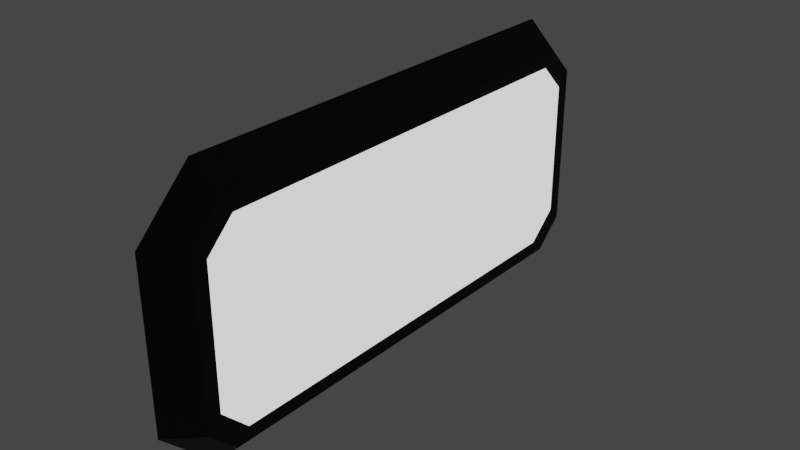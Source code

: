 # Source: Light.blend  (saved by Blender 3.6.11; exported with 4.5.12 LTS)
import bpy
from mathutils import Matrix  # noqa: F401  (used for matrix-valued properties, if any)

bpy.ops.wm.read_factory_settings(use_empty=True)
scene = bpy.context.scene
scene.name = 'Scene'

# ---- collections
col_collection = bpy.data.collections.new('Collection'); scene.collection.children.link(col_collection)

# ---- materials (node trees are filled in below, after node groups)
mat_base = bpy.data.materials.new('Base')
mat_base.alpha_threshold = 0.0
mat_base.use_transparent_shadow = False
mat_base.roughness = 0.5
mat_base.line_color = (0.0, 0.0, 0.0, 1.0)
mat_emmisive = bpy.data.materials.new('Emmisive')
mat_emmisive.use_transparent_shadow = False

# ---- material node trees
mat_base.use_nodes = True; mat_base.node_tree.nodes.clear()
_N = mat_base.node_tree.nodes; _L = mat_base.node_tree.links
n0 = _N.new('ShaderNodeOutputMaterial'); n0.name = 'Material Output'; n0.location = (300, 300)
n1 = _N.new('ShaderNodeBsdfPrincipled'); n1.name = 'Principled BSDF'; n1.location = (10, 300)
n1.distribution = 'GGX'
n1.subsurface_method = 'RANDOM_WALK_SKIN'
n1.inputs[0].default_value = (0.0, 0.0, 0.0, 1.0)
n1.inputs[1].default_value = 0.25
n1.inputs[3].default_value = 1.45
n1.inputs[27].default_value = (0.0, 0.0, 0.0, 1.0)
n1.inputs[28].default_value = 1.0
_L.new(n1.outputs[0], n0.inputs[0])
n0.is_active_output = True
mat_emmisive.use_nodes = True; mat_emmisive.node_tree.nodes.clear()
_N = mat_emmisive.node_tree.nodes; _L = mat_emmisive.node_tree.links
n0 = _N.new('ShaderNodeBsdfPrincipled'); n0.name = 'Principled BSDF'; n0.location = (10, 300)
n0.distribution = 'GGX'
n0.subsurface_method = 'RANDOM_WALK_SKIN'
n0.inputs[3].default_value = 1.45
n0.inputs[28].default_value = 1.0
n1 = _N.new('ShaderNodeOutputMaterial'); n1.name = 'Material Output'; n1.location = (300, 300)
_L.new(n0.outputs[0], n1.inputs[0])
n1.is_active_output = True

# ---- world
world_world = bpy.data.worlds.new('World'); scene.world = world_world
world_world.use_nodes = True; world_world.node_tree.nodes.clear()
_N = world_world.node_tree.nodes; _L = world_world.node_tree.links
n0 = _N.new('ShaderNodeOutputWorld'); n0.name = 'World Output'; n0.location = (300, 300)
n1 = _N.new('ShaderNodeBackground'); n1.name = 'Background'; n1.location = (10, 300)
n1.inputs[0].default_value = (0.05088, 0.05088, 0.05088, 1.0)
_L.new(n1.outputs[0], n0.inputs[0])
n0.is_active_output = True
world_world.color = (0.05088, 0.05088, 0.05088)
world_world.use_sun_shadow = False
world_world.sun_shadow_jitter_overblur = 0.0

# ---- meshes
me_cube = bpy.data.meshes.new('Cube')
me_cube.from_pydata([(-0.05, 0.7999, 0.5), (-0.05, 1.0, 0.2999), (-0.05, 1.0, -0.2999), (-0.05, 0.7899, -0.5), (-0.05, -1.0, 0.2999), (-0.05, -0.7999, 0.5), (-0.05, -0.7999, -0.5), (-0.05, -1.0, -0.2999), (0.05, 0.7997, 0.4), (0.05, 0.9, 0.2997), (0.05, 0.9, -0.2997), (0.05, 0.7897, -0.4), (0.05, -0.9, 0.2997), (0.05, -0.7997, 0.4), (0.05, -0.7997, -0.4), (0.05, -0.9, -0.2997), (0.05, 0.85, 0.2495), (0.05, 0.7495, 0.35), (0.05, 0.7395, -0.35), (0.05, 0.85, -0.2495), (0.05, -0.85, -0.2495), (0.05, -0.7495, -0.35), (0.05, -0.7495, 0.35), (0.05, -0.85, 0.2495)], [], [(14, 11, 18, 21), (0, 5, 13, 8), (10, 9, 16, 19), (6, 3, 11, 14), (4, 7, 15, 12), (8, 13, 22, 17), (12, 15, 20, 23), (18, 19, 16, 17, 22, 23, 20, 21), (0, 8, 9, 1), (11, 3, 2, 10), (13, 5, 4, 12), (6, 14, 15, 7), (12, 23, 22, 13), (16, 9, 8, 17), (18, 11, 10, 19), (20, 15, 14, 21), (9, 10, 2, 1)])
me_cube.polygons.foreach_set('material_index', [0, 0, 0, 0, 0, 0, 0, 1, 0, 0, 0, 0, 0, 0, 0, 0, 0])
_uv = me_cube.uv_layers.new(name='UVMap')
_uv.uv.foreach_set('vector', [0.3875, 0.7293, 0.3875, 0.5207, 0.3875, 0.5212, 0.3875, 0.7288, 0.875, 0.5081, 0.875, 0.7419, 0.6125, 0.7293, 0.6125, 0.5207, 0.4059, 0.5125, 0.5941, 0.5125, 0.5914, 0.5125, 0.4086, 0.5125, 0.125, 0.7419, 0.125, 0.5081, 0.3875, 0.5207, 0.3875, 0.7293, 0.6087, 1.0, 0.3913, 1.0, 0.4059, 0.7375, 0.5941, 0.7375, 0.6125, 0.5207, 0.6125, 0.7293, 0.6125, 0.7288, 0.6125, 0.5212, 0.5941, 0.7375, 0.4059, 0.7375, 0.4086, 0.7375, 0.5914, 0.7375, 0.3875, 0.5212, 0.4086, 0.5125, 0.5914, 0.5125, 0.6125, 0.5212, 0.6125, 0.7288, 0.5914, 0.7375, 0.4086, 0.7375, 0.3875, 0.7288, 0.6223, 0.307, 0.6125, 0.5125, 0.5941, 0.5125, 0.6087, 0.25, 0.3875, 0.5207, 0.125, 0.5081, 0.182, 0.5027, 0.3875, 0.5125, 0.6125, 0.7375, 0.6223, 0.943, 0.6087, 1.0, 0.5941, 0.7375, 0.125, 0.7419, 0.3875, 0.7293, 0.3875, 0.7375, 0.182, 0.7473, 0.5941, 0.7375, 0.5914, 0.7375, 0.6125, 0.7288, 0.6125, 0.7293, 0.5914, 0.5125, 0.5941, 0.5125, 0.6125, 0.5207, 0.6125, 0.5212, 0.3875, 0.5212, 0.3875, 0.5207, 0.4059, 0.5125, 0.4086, 0.5125, 0.4086, 0.7375, 0.4059, 0.7375, 0.3875, 0.7293, 0.3875, 0.7288, 0.5941, 0.5125, 0.4059, 0.5125, 0.3913, 0.25, 0.6087, 0.25])
me_cube.materials.append(mat_base)
me_cube.materials.append(mat_emmisive)
me_cube.use_mirror_vertex_groups = False
me_cube.update()

# ---- objects
ob_cube = bpy.data.objects.new('Cube', me_cube)

# ---- transforms, parenting, visibility, modifiers, constraints
ob_cube.location = (0.0, 0.0, 0.0)
ob_cube.lock_rotations_4d = False
ob_cube.empty_display_type = 'ARROWS'
ob_cube.lineart.crease_threshold = 0.0

# ---- collection membership
col_collection.objects.link(ob_cube)

# ---- scene / render settings (as saved in the file)
scene.frame_start = 1; scene.frame_end = 250; scene.frame_set(1)
scene.render.engine = 'BLENDER_EEVEE_NEXT'
scene.cycles.sampling_pattern = 'TABULATED_SOBOL'
scene.view_settings.view_transform = 'Filmic'
bpy.context.view_layer.update()

# ---- added for rendering (the .blend has no active camera): camera
cam_auto = bpy.data.cameras.new('AutoCamera')
cam_auto.lens = 50.0
cam_auto.sensor_width = 36.0
cam_auto.clip_end = 1000.0
ob_auto_camera = bpy.data.objects.new('AutoCamera', cam_auto)
scene.collection.objects.link(ob_auto_camera)
ob_auto_camera.location = (2.07093, -2.48512, 1.65675)
ob_auto_camera.rotation_euler = (1.09748, -7.21219e-08, 0.694738)
scene.camera = ob_auto_camera
bpy.context.view_layer.update()
